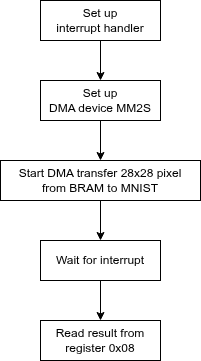

The diagram above was exported from draw.io. Its source (the exported page's mxGraphModel, read from the mxfile embedded in the PNG):
<mxGraphModel dx="1095" dy="800" grid="1" gridSize="10" guides="1" tooltips="1" connect="1" arrows="1" fold="1" page="0" pageScale="1" pageWidth="850" pageHeight="1100" math="0" shadow="0">
  <root>
    <mxCell id="0" />
    <mxCell id="1" parent="0" />
    <mxCell id="5" style="edgeStyle=none;html=1;exitX=0.5;exitY=1;exitDx=0;exitDy=0;" edge="1" parent="1" source="2" target="3">
      <mxGeometry relative="1" as="geometry" />
    </mxCell>
    <mxCell id="2" value="Set up &lt;br&gt;interrupt handler" style="rounded=0;whiteSpace=wrap;html=1;" vertex="1" parent="1">
      <mxGeometry x="280" y="240" width="120" height="40" as="geometry" />
    </mxCell>
    <mxCell id="6" style="edgeStyle=none;html=1;exitX=0.5;exitY=1;exitDx=0;exitDy=0;entryX=0.5;entryY=0;entryDx=0;entryDy=0;" edge="1" parent="1" source="3" target="4">
      <mxGeometry relative="1" as="geometry" />
    </mxCell>
    <mxCell id="3" value="Set up &lt;br&gt;DMA device MM2S" style="rounded=0;whiteSpace=wrap;html=1;" vertex="1" parent="1">
      <mxGeometry x="280" y="320" width="120" height="40" as="geometry" />
    </mxCell>
    <mxCell id="8" style="edgeStyle=none;html=1;exitX=0.5;exitY=1;exitDx=0;exitDy=0;entryX=0.5;entryY=0;entryDx=0;entryDy=0;" edge="1" parent="1" source="4" target="7">
      <mxGeometry relative="1" as="geometry" />
    </mxCell>
    <mxCell id="4" value="Start DMA transfer 28x28 pixel&lt;br&gt;from BRAM to MNIST" style="rounded=0;whiteSpace=wrap;html=1;" vertex="1" parent="1">
      <mxGeometry x="240" y="400" width="200" height="40" as="geometry" />
    </mxCell>
    <mxCell id="10" style="edgeStyle=none;html=1;exitX=0.5;exitY=1;exitDx=0;exitDy=0;" edge="1" parent="1" source="7" target="9">
      <mxGeometry relative="1" as="geometry" />
    </mxCell>
    <mxCell id="7" value="Wait for interrupt" style="rounded=0;whiteSpace=wrap;html=1;" vertex="1" parent="1">
      <mxGeometry x="280" y="480" width="120" height="40" as="geometry" />
    </mxCell>
    <mxCell id="9" value="Read result from register 0x08" style="rounded=0;whiteSpace=wrap;html=1;" vertex="1" parent="1">
      <mxGeometry x="280" y="560" width="120" height="40" as="geometry" />
    </mxCell>
  </root>
</mxGraphModel>